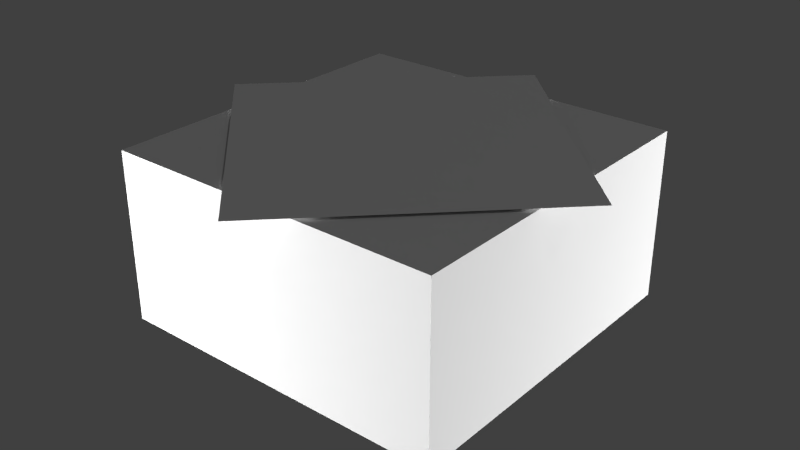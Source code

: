 # Source: Led.blend  (saved by Blender 2.67.0; exported with 4.5.12 LTS)
import bpy
from mathutils import Matrix  # noqa: F401  (used for matrix-valued properties, if any)

bpy.ops.wm.read_factory_settings(use_empty=True)
scene = bpy.context.scene
scene.name = 'Scene'

# ---- collections
col_collection_1 = bpy.data.collections.new('Collection 1'); scene.collection.children.link(col_collection_1)

# ---- materials (node trees are filled in below, after node groups)
mat_material = bpy.data.materials.new('Material')
mat_material.alpha_threshold = 0.0
mat_material.use_transparent_shadow = False
mat_material.roughness = 0.5
mat_material.line_color = (0.0, 0.0, 0.0, 1.0)

# ---- material node trees

# ---- world
world_world = bpy.data.worlds.new('World'); scene.world = world_world
world_world.color = (0.05088, 0.05088, 0.05088)
world_world.use_sun_shadow = False
world_world.sun_shadow_jitter_overblur = 0.0
world_world.cycles.sampling_method = 'MANUAL'
world_world.cycles.sample_map_resolution = 256

# ---- lights
light_point_001 = bpy.data.lights.new('Point.001', 'POINT')
light_point_001.transmission_factor = 0.0
light_point_001.energy = 100.0
light_point_001.shadow_buffer_clip_start = 0.5
light_point_001.shadow_soft_size = 0.1
light_point_001.shadow_maximum_resolution = 0.006
light_point_001.use_absolute_resolution = True
light_point_001.cycles.use_multiple_importance_sampling = False
light_point = bpy.data.lights.new('Point', 'POINT')
light_point.transmission_factor = 0.0
light_point.energy = 100.0
light_point.shadow_buffer_clip_start = 0.5
light_point.shadow_soft_size = 0.1
light_point.shadow_maximum_resolution = 0.006
light_point.use_absolute_resolution = True
light_point.cycles.use_multiple_importance_sampling = False
light_lamp = bpy.data.lights.new('Lamp', 'POINT')
light_lamp.transmission_factor = 0.0
light_lamp.cutoff_distance = 30.0
light_lamp.energy = 100.0
light_lamp.shadow_buffer_clip_start = 1.001
light_lamp.shadow_soft_size = 0.1
light_lamp.shadow_maximum_resolution = 0.006
light_lamp.use_absolute_resolution = True
light_lamp.cycles.use_multiple_importance_sampling = False

# ---- meshes
me_led = bpy.data.meshes.new('Led')
me_led.from_pydata([(0.03125, -0.03125, 0.0), (-0.03125, -0.03125, 0.0), (0.03125, 0.03125, 0.0), (-0.03125, 0.03125, 0.0)], [], [(1, 0, 2, 3)])
_uv = me_led.uv_layers.new(name='UVMap')
_uv.uv.foreach_set('vector', [0.0, 0.75, 0.25, 0.75, 0.25, 1.0, 0.0, 1.0])
me_led.use_remesh_preserve_volume = False
me_led.use_remesh_preserve_attributes = False
me_led.use_mirror_vertex_groups = False
me_led.update()
me_halo = bpy.data.meshes.new('halo')
me_halo.from_pydata([(0.1575, -0.1575, 0.0), (-0.1575, -0.1575, 0.0), (0.1575, 0.1575, 0.0), (-0.1575, 0.1575, 0.0)], [], [(1, 0, 2, 3)])
_uv = me_halo.uv_layers.new(name='UVMap')
_uv.uv.foreach_set('vector', [0.0, 0.0, 1.0, 0.0, 1.0, 1.0, 0.0, 1.0])
me_halo.use_remesh_preserve_volume = False
me_halo.use_remesh_preserve_attributes = False
me_halo.use_mirror_vertex_groups = False
me_halo.update()
me_main = bpy.data.meshes.new('main')
me_main.from_pydata([(-0.125, -0.1146, -0.02083), (-0.125, 0.1354, -0.02083), (0.125, 0.1354, -0.02083), (0.125, -0.1146, -0.02083), (-0.125, -0.1146, 0.1042), (-0.125, 0.1354, 0.1042), (0.125, 0.1354, 0.1042), (0.125, -0.1146, 0.1042)], [], [(0, 1, 2, 3), (5, 4, 7, 6), (5, 6, 2, 1), (6, 7, 3, 2), (0, 3, 7, 4), (4, 5, 1, 0)])
_uv = me_main.uv_layers.new(name='UVMap')
_uv.uv.foreach_set('vector', [0.625, 0.25, 0.625, 0.375, 0.75, 0.375, 0.75, 0.25, 0.25, 0.75, 0.25, 0.25, 0.75, 0.25, 0.75, 0.75, 0.25, 0.75, 0.75, 0.75, 0.75, 1.0, 0.25, 1.0, 0.75, 0.75, 0.75, 0.25, 1.0, 0.25, 1.0, 0.75, 0.25, 0.0, 0.75, 0.0, 0.75, 0.25, 0.25, 0.25, 0.25, 0.25, 0.25, 0.75, 0.0, 0.75, 0.0, 0.25])
me_main.use_remesh_preserve_volume = False
me_main.use_remesh_preserve_attributes = False
me_main.use_mirror_vertex_groups = False
me_main.update()
me_cube = bpy.data.meshes.new('Cube')
me_cube.from_pydata([(0.5, 0.5, 0.0), (0.5, -0.5, 0.0), (-0.5, -0.5, 0.0), (-0.5, 0.5, 0.0), (0.5, 0.5, 1.0), (0.5, -0.5, 1.0), (-0.5, -0.5, 1.0), (-0.5, 0.5, 1.0)], [], [(0, 1, 2, 3), (4, 7, 6, 5), (0, 4, 5, 1), (1, 5, 6, 2), (2, 6, 7, 3), (4, 0, 3, 7)])
me_cube.materials.append(mat_material)
me_cube.use_remesh_preserve_volume = False
me_cube.use_remesh_preserve_attributes = False
me_cube.use_mirror_vertex_groups = False
me_cube.update()

# ---- objects
ob_led = bpy.data.objects.new('Led', me_led)
ob_point_001 = bpy.data.objects.new('Point.001', light_point_001)
ob_point = bpy.data.objects.new('Point', light_point)
ob_halo = bpy.data.objects.new('halo', me_halo)
ob_main = bpy.data.objects.new('main', me_main)
ob_minecraft_block = bpy.data.objects.new('Minecraft Block', me_cube)
ob_lamp = bpy.data.objects.new('Lamp', light_lamp)

# ---- transforms, parenting, visibility, modifiers, constraints
ob_led.location = (0.0, 0.0, 0.1262)
ob_led.lineart.crease_threshold = 0.0
ob_point_001.location = (0.8992, 1.006, -0.1931)
ob_point_001.hide_select = True
ob_point_001.lineart.crease_threshold = 0.0
ob_point.location = (-0.8887, -0.78, -0.02241)
ob_point.hide_select = True
ob_point.lineart.crease_threshold = 0.0
ob_halo.location = (0.0, 0.0, 0.1275)
ob_halo.rotation_euler = (0.0, -0.0, 0.7854)
ob_halo.scale = (0.7, 0.7, 0.7)
ob_halo.lineart.crease_threshold = 0.0
ob_main.location = (0.0, -0.01063, 0.02125)
ob_main.lineart.crease_threshold = 0.0
ob_minecraft_block.location = (0.0, 0.0, 0.0)
ob_minecraft_block.lock_location = (True, True, True)
ob_minecraft_block.lock_rotation = (True, True, True)
ob_minecraft_block.lock_rotations_4d = False
ob_minecraft_block.lock_scale = (True, True, True)
ob_minecraft_block.empty_display_type = 'ARROWS'
ob_minecraft_block.hide_select = True
ob_minecraft_block.hide_render = True
ob_minecraft_block.display_type = 'WIRE'
ob_minecraft_block.lineart.crease_threshold = 0.0
ob_lamp.location = (4.076, 1.005, 5.904)
ob_lamp.rotation_euler = (0.6503, 0.05522, 1.866)
ob_lamp.lock_rotations_4d = False
ob_lamp.empty_display_type = 'ARROWS'
ob_lamp.color = (0.0, 0.0, 0.0, 0.0)
ob_lamp.hide_select = True
ob_lamp.lineart.crease_threshold = 0.0

# ---- collection membership
col_collection_1.objects.link(ob_led)
col_collection_1.objects.link(ob_point_001)
col_collection_1.objects.link(ob_point)
col_collection_1.objects.link(ob_halo)
col_collection_1.objects.link(ob_main)
col_collection_1.objects.link(ob_minecraft_block)
col_collection_1.objects.link(ob_lamp)

# ---- scene / render settings (as saved in the file)
scene.frame_start = 1; scene.frame_end = 250; scene.frame_set(1)
scene.render.engine = 'BLENDER_EEVEE_NEXT'
scene.render.image_settings.color_mode = 'RGB'
scene.render.image_settings.compression = 90
scene.render.resolution_percentage = 50
scene.render.dither_intensity = 0.0
scene.render.bake_margin = 2
scene.cycles.use_denoising = False
scene.cycles.samples = 10
scene.cycles.sampling_pattern = 'TABULATED_SOBOL'
scene.cycles.light_sampling_threshold = 0.0
scene.cycles.use_adaptive_sampling = False
scene.cycles.use_light_tree = False
scene.cycles.blur_glossy = 0.0
scene.cycles.volume_bounces = 1
scene.cycles.pixel_filter_type = 'GAUSSIAN'
scene.cycles.sample_clamp_indirect = 0.0
scene.view_settings.view_transform = 'Standard'
bpy.context.view_layer.update()

# ---- added for rendering (the .blend has no active camera): camera
cam_auto = bpy.data.cameras.new('AutoCamera')
cam_auto.lens = 50.0
cam_auto.sensor_width = 36.0
cam_auto.clip_end = 1000.0
ob_auto_camera = bpy.data.objects.new('AutoCamera', cam_auto)
scene.collection.objects.link(ob_auto_camera)
ob_auto_camera.location = (0.424628, -0.509554, 0.403661)
ob_auto_camera.rotation_euler = (1.09748, -7.21219e-08, 0.694738)
scene.camera = ob_auto_camera
bpy.context.view_layer.update()
